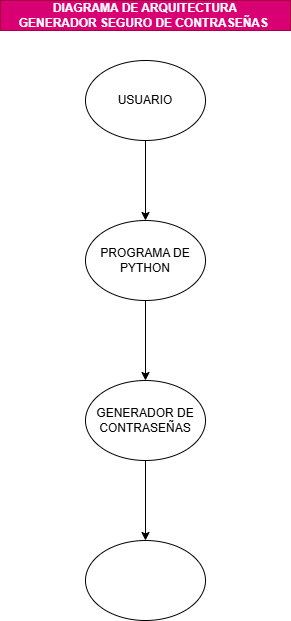

The diagram above was exported from draw.io. Its source (the exported page's mxGraphModel, read from the mxfile embedded in the PNG):
<mxGraphModel dx="934" dy="597" grid="1" gridSize="10" guides="1" tooltips="1" connect="1" arrows="1" fold="1" page="1" pageScale="1" pageWidth="827" pageHeight="1169" math="0" shadow="0">
  <root>
    <mxCell id="0" />
    <mxCell id="1" parent="0" />
    <mxCell id="K7ptHmIDgViwl5WHCZHY-1" parent="1" style="text;html=1;whiteSpace=wrap;strokeColor=#A50040;fillColor=light-dark(#D80073,#D5E8D4);align=center;verticalAlign=middle;rounded=0;fontColor=#ffffff;fontStyle=1" value="&lt;div&gt;DIAGRAMA DE ARQUITECTURA&lt;/div&gt;GENERADOR SEGURO DE CONTRASEÑAS&amp;nbsp;" vertex="1">
      <mxGeometry height="30" width="290" x="295" y="80" as="geometry" />
    </mxCell>
    <mxCell id="_7BcXaquG3ga2Hky1H2n-33" edge="1" parent="1" source="_7BcXaquG3ga2Hky1H2n-31" style="edgeStyle=orthogonalEdgeStyle;rounded=0;orthogonalLoop=1;jettySize=auto;html=1;" target="_7BcXaquG3ga2Hky1H2n-32" value="">
      <mxGeometry relative="1" as="geometry" />
    </mxCell>
    <mxCell id="_7BcXaquG3ga2Hky1H2n-31" parent="1" style="ellipse;whiteSpace=wrap;html=1;" value="USUARIO" vertex="1">
      <mxGeometry height="80" width="120" x="380" y="140" as="geometry" />
    </mxCell>
    <mxCell id="_7BcXaquG3ga2Hky1H2n-35" edge="1" parent="1" source="_7BcXaquG3ga2Hky1H2n-32" style="edgeStyle=orthogonalEdgeStyle;rounded=0;orthogonalLoop=1;jettySize=auto;html=1;" target="_7BcXaquG3ga2Hky1H2n-34" value="">
      <mxGeometry relative="1" as="geometry" />
    </mxCell>
    <mxCell id="_7BcXaquG3ga2Hky1H2n-32" parent="1" style="ellipse;whiteSpace=wrap;html=1;" value="PROGRAMA DE PYTHON" vertex="1">
      <mxGeometry height="80" width="120" x="380" y="300" as="geometry" />
    </mxCell>
    <mxCell id="_7BcXaquG3ga2Hky1H2n-37" edge="1" parent="1" source="_7BcXaquG3ga2Hky1H2n-34" style="edgeStyle=orthogonalEdgeStyle;rounded=0;orthogonalLoop=1;jettySize=auto;html=1;" target="_7BcXaquG3ga2Hky1H2n-36" value="">
      <mxGeometry relative="1" as="geometry" />
    </mxCell>
    <mxCell id="_7BcXaquG3ga2Hky1H2n-34" parent="1" style="ellipse;whiteSpace=wrap;html=1;" value="GENERADOR DE CONTRASEÑAS" vertex="1">
      <mxGeometry height="80" width="120" x="380" y="460" as="geometry" />
    </mxCell>
    <mxCell id="_7BcXaquG3ga2Hky1H2n-36" parent="1" style="ellipse;whiteSpace=wrap;html=1;" value="" vertex="1">
      <mxGeometry height="80" width="120" x="380" y="620" as="geometry" />
    </mxCell>
  </root>
</mxGraphModel>